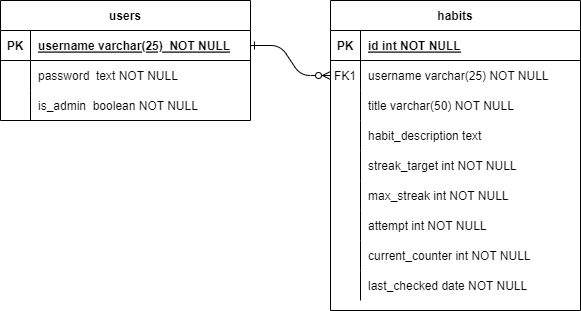

The diagram above was exported from draw.io. Its source (the exported page's mxGraphModel, read from the mxfile embedded in the PNG):
<mxGraphModel dx="920" dy="516" grid="1" gridSize="10" guides="1" tooltips="1" connect="1" arrows="1" fold="1" page="1" pageScale="1" pageWidth="850" pageHeight="1100" math="0" shadow="0" extFonts="Permanent Marker^https://fonts.googleapis.com/css?family=Permanent+Marker">
  <root>
    <mxCell id="0" />
    <mxCell id="1" parent="0" />
    <mxCell id="C-vyLk0tnHw3VtMMgP7b-1" value="" style="edgeStyle=entityRelationEdgeStyle;endArrow=ERzeroToMany;startArrow=ERone;endFill=1;startFill=0;" parent="1" source="C-vyLk0tnHw3VtMMgP7b-24" target="C-vyLk0tnHw3VtMMgP7b-6" edge="1">
      <mxGeometry width="100" height="100" relative="1" as="geometry">
        <mxPoint x="340" y="720" as="sourcePoint" />
        <mxPoint x="440" y="620" as="targetPoint" />
      </mxGeometry>
    </mxCell>
    <mxCell id="C-vyLk0tnHw3VtMMgP7b-2" value="habits" style="shape=table;startSize=30;container=1;collapsible=1;childLayout=tableLayout;fixedRows=1;rowLines=0;fontStyle=1;align=center;resizeLast=1;" parent="1" vertex="1">
      <mxGeometry x="450" y="120" width="250" height="310" as="geometry" />
    </mxCell>
    <mxCell id="C-vyLk0tnHw3VtMMgP7b-3" value="" style="shape=partialRectangle;collapsible=0;dropTarget=0;pointerEvents=0;fillColor=none;points=[[0,0.5],[1,0.5]];portConstraint=eastwest;top=0;left=0;right=0;bottom=1;" parent="C-vyLk0tnHw3VtMMgP7b-2" vertex="1">
      <mxGeometry y="30" width="250" height="30" as="geometry" />
    </mxCell>
    <mxCell id="C-vyLk0tnHw3VtMMgP7b-4" value="PK" style="shape=partialRectangle;overflow=hidden;connectable=0;fillColor=none;top=0;left=0;bottom=0;right=0;fontStyle=1;" parent="C-vyLk0tnHw3VtMMgP7b-3" vertex="1">
      <mxGeometry width="30" height="30" as="geometry">
        <mxRectangle width="30" height="30" as="alternateBounds" />
      </mxGeometry>
    </mxCell>
    <mxCell id="C-vyLk0tnHw3VtMMgP7b-5" value="id int NOT NULL " style="shape=partialRectangle;overflow=hidden;connectable=0;fillColor=none;top=0;left=0;bottom=0;right=0;align=left;spacingLeft=6;fontStyle=5;" parent="C-vyLk0tnHw3VtMMgP7b-3" vertex="1">
      <mxGeometry x="30" width="220" height="30" as="geometry">
        <mxRectangle width="220" height="30" as="alternateBounds" />
      </mxGeometry>
    </mxCell>
    <mxCell id="C-vyLk0tnHw3VtMMgP7b-6" value="" style="shape=partialRectangle;collapsible=0;dropTarget=0;pointerEvents=0;fillColor=none;points=[[0,0.5],[1,0.5]];portConstraint=eastwest;top=0;left=0;right=0;bottom=0;" parent="C-vyLk0tnHw3VtMMgP7b-2" vertex="1">
      <mxGeometry y="60" width="250" height="30" as="geometry" />
    </mxCell>
    <mxCell id="C-vyLk0tnHw3VtMMgP7b-7" value="FK1" style="shape=partialRectangle;overflow=hidden;connectable=0;fillColor=none;top=0;left=0;bottom=0;right=0;" parent="C-vyLk0tnHw3VtMMgP7b-6" vertex="1">
      <mxGeometry width="30" height="30" as="geometry">
        <mxRectangle width="30" height="30" as="alternateBounds" />
      </mxGeometry>
    </mxCell>
    <mxCell id="C-vyLk0tnHw3VtMMgP7b-8" value="username varchar(25) NOT NULL" style="shape=partialRectangle;overflow=hidden;connectable=0;fillColor=none;top=0;left=0;bottom=0;right=0;align=left;spacingLeft=6;" parent="C-vyLk0tnHw3VtMMgP7b-6" vertex="1">
      <mxGeometry x="30" width="220" height="30" as="geometry">
        <mxRectangle width="220" height="30" as="alternateBounds" />
      </mxGeometry>
    </mxCell>
    <mxCell id="C-vyLk0tnHw3VtMMgP7b-9" value="" style="shape=partialRectangle;collapsible=0;dropTarget=0;pointerEvents=0;fillColor=none;points=[[0,0.5],[1,0.5]];portConstraint=eastwest;top=0;left=0;right=0;bottom=0;" parent="C-vyLk0tnHw3VtMMgP7b-2" vertex="1">
      <mxGeometry y="90" width="250" height="30" as="geometry" />
    </mxCell>
    <mxCell id="C-vyLk0tnHw3VtMMgP7b-10" value="" style="shape=partialRectangle;overflow=hidden;connectable=0;fillColor=none;top=0;left=0;bottom=0;right=0;" parent="C-vyLk0tnHw3VtMMgP7b-9" vertex="1">
      <mxGeometry width="30" height="30" as="geometry">
        <mxRectangle width="30" height="30" as="alternateBounds" />
      </mxGeometry>
    </mxCell>
    <mxCell id="C-vyLk0tnHw3VtMMgP7b-11" value="title varchar(50) NOT NULL" style="shape=partialRectangle;overflow=hidden;connectable=0;fillColor=none;top=0;left=0;bottom=0;right=0;align=left;spacingLeft=6;" parent="C-vyLk0tnHw3VtMMgP7b-9" vertex="1">
      <mxGeometry x="30" width="220" height="30" as="geometry">
        <mxRectangle width="220" height="30" as="alternateBounds" />
      </mxGeometry>
    </mxCell>
    <mxCell id="VJz8Dow-v6W-vXtwKV9B-4" value="" style="shape=partialRectangle;collapsible=0;dropTarget=0;pointerEvents=0;fillColor=none;points=[[0,0.5],[1,0.5]];portConstraint=eastwest;top=0;left=0;right=0;bottom=0;" vertex="1" parent="C-vyLk0tnHw3VtMMgP7b-2">
      <mxGeometry y="120" width="250" height="30" as="geometry" />
    </mxCell>
    <mxCell id="VJz8Dow-v6W-vXtwKV9B-5" value="" style="shape=partialRectangle;overflow=hidden;connectable=0;fillColor=none;top=0;left=0;bottom=0;right=0;" vertex="1" parent="VJz8Dow-v6W-vXtwKV9B-4">
      <mxGeometry width="30" height="30" as="geometry">
        <mxRectangle width="30" height="30" as="alternateBounds" />
      </mxGeometry>
    </mxCell>
    <mxCell id="VJz8Dow-v6W-vXtwKV9B-6" value="habit_description text" style="shape=partialRectangle;overflow=hidden;connectable=0;fillColor=none;top=0;left=0;bottom=0;right=0;align=left;spacingLeft=6;" vertex="1" parent="VJz8Dow-v6W-vXtwKV9B-4">
      <mxGeometry x="30" width="220" height="30" as="geometry">
        <mxRectangle width="220" height="30" as="alternateBounds" />
      </mxGeometry>
    </mxCell>
    <mxCell id="VJz8Dow-v6W-vXtwKV9B-7" value="" style="shape=partialRectangle;collapsible=0;dropTarget=0;pointerEvents=0;fillColor=none;points=[[0,0.5],[1,0.5]];portConstraint=eastwest;top=0;left=0;right=0;bottom=0;" vertex="1" parent="C-vyLk0tnHw3VtMMgP7b-2">
      <mxGeometry y="150" width="250" height="30" as="geometry" />
    </mxCell>
    <mxCell id="VJz8Dow-v6W-vXtwKV9B-8" value="" style="shape=partialRectangle;overflow=hidden;connectable=0;fillColor=none;top=0;left=0;bottom=0;right=0;" vertex="1" parent="VJz8Dow-v6W-vXtwKV9B-7">
      <mxGeometry width="30" height="30" as="geometry">
        <mxRectangle width="30" height="30" as="alternateBounds" />
      </mxGeometry>
    </mxCell>
    <mxCell id="VJz8Dow-v6W-vXtwKV9B-9" value="streak_target int NOT NULL" style="shape=partialRectangle;overflow=hidden;connectable=0;fillColor=none;top=0;left=0;bottom=0;right=0;align=left;spacingLeft=6;" vertex="1" parent="VJz8Dow-v6W-vXtwKV9B-7">
      <mxGeometry x="30" width="220" height="30" as="geometry">
        <mxRectangle width="220" height="30" as="alternateBounds" />
      </mxGeometry>
    </mxCell>
    <mxCell id="VJz8Dow-v6W-vXtwKV9B-10" value="" style="shape=partialRectangle;collapsible=0;dropTarget=0;pointerEvents=0;fillColor=none;points=[[0,0.5],[1,0.5]];portConstraint=eastwest;top=0;left=0;right=0;bottom=0;" vertex="1" parent="C-vyLk0tnHw3VtMMgP7b-2">
      <mxGeometry y="180" width="250" height="30" as="geometry" />
    </mxCell>
    <mxCell id="VJz8Dow-v6W-vXtwKV9B-11" value="" style="shape=partialRectangle;overflow=hidden;connectable=0;fillColor=none;top=0;left=0;bottom=0;right=0;" vertex="1" parent="VJz8Dow-v6W-vXtwKV9B-10">
      <mxGeometry width="30" height="30" as="geometry">
        <mxRectangle width="30" height="30" as="alternateBounds" />
      </mxGeometry>
    </mxCell>
    <mxCell id="VJz8Dow-v6W-vXtwKV9B-12" value="max_streak int NOT NULL" style="shape=partialRectangle;overflow=hidden;connectable=0;fillColor=none;top=0;left=0;bottom=0;right=0;align=left;spacingLeft=6;" vertex="1" parent="VJz8Dow-v6W-vXtwKV9B-10">
      <mxGeometry x="30" width="220" height="30" as="geometry">
        <mxRectangle width="220" height="30" as="alternateBounds" />
      </mxGeometry>
    </mxCell>
    <mxCell id="VJz8Dow-v6W-vXtwKV9B-13" value="" style="shape=partialRectangle;collapsible=0;dropTarget=0;pointerEvents=0;fillColor=none;points=[[0,0.5],[1,0.5]];portConstraint=eastwest;top=0;left=0;right=0;bottom=0;" vertex="1" parent="C-vyLk0tnHw3VtMMgP7b-2">
      <mxGeometry y="210" width="250" height="30" as="geometry" />
    </mxCell>
    <mxCell id="VJz8Dow-v6W-vXtwKV9B-14" value="" style="shape=partialRectangle;overflow=hidden;connectable=0;fillColor=none;top=0;left=0;bottom=0;right=0;" vertex="1" parent="VJz8Dow-v6W-vXtwKV9B-13">
      <mxGeometry width="30" height="30" as="geometry">
        <mxRectangle width="30" height="30" as="alternateBounds" />
      </mxGeometry>
    </mxCell>
    <mxCell id="VJz8Dow-v6W-vXtwKV9B-15" value="attempt int NOT NULL" style="shape=partialRectangle;overflow=hidden;connectable=0;fillColor=none;top=0;left=0;bottom=0;right=0;align=left;spacingLeft=6;" vertex="1" parent="VJz8Dow-v6W-vXtwKV9B-13">
      <mxGeometry x="30" width="220" height="30" as="geometry">
        <mxRectangle width="220" height="30" as="alternateBounds" />
      </mxGeometry>
    </mxCell>
    <mxCell id="VJz8Dow-v6W-vXtwKV9B-16" value="" style="shape=partialRectangle;collapsible=0;dropTarget=0;pointerEvents=0;fillColor=none;points=[[0,0.5],[1,0.5]];portConstraint=eastwest;top=0;left=0;right=0;bottom=0;" vertex="1" parent="C-vyLk0tnHw3VtMMgP7b-2">
      <mxGeometry y="240" width="250" height="30" as="geometry" />
    </mxCell>
    <mxCell id="VJz8Dow-v6W-vXtwKV9B-17" value="" style="shape=partialRectangle;overflow=hidden;connectable=0;fillColor=none;top=0;left=0;bottom=0;right=0;" vertex="1" parent="VJz8Dow-v6W-vXtwKV9B-16">
      <mxGeometry width="30" height="30" as="geometry">
        <mxRectangle width="30" height="30" as="alternateBounds" />
      </mxGeometry>
    </mxCell>
    <mxCell id="VJz8Dow-v6W-vXtwKV9B-18" value="current_counter int NOT NULL" style="shape=partialRectangle;overflow=hidden;connectable=0;fillColor=none;top=0;left=0;bottom=0;right=0;align=left;spacingLeft=6;" vertex="1" parent="VJz8Dow-v6W-vXtwKV9B-16">
      <mxGeometry x="30" width="220" height="30" as="geometry">
        <mxRectangle width="220" height="30" as="alternateBounds" />
      </mxGeometry>
    </mxCell>
    <mxCell id="VJz8Dow-v6W-vXtwKV9B-19" value="" style="shape=partialRectangle;collapsible=0;dropTarget=0;pointerEvents=0;fillColor=none;points=[[0,0.5],[1,0.5]];portConstraint=eastwest;top=0;left=0;right=0;bottom=0;" vertex="1" parent="C-vyLk0tnHw3VtMMgP7b-2">
      <mxGeometry y="270" width="250" height="30" as="geometry" />
    </mxCell>
    <mxCell id="VJz8Dow-v6W-vXtwKV9B-20" value="" style="shape=partialRectangle;overflow=hidden;connectable=0;fillColor=none;top=0;left=0;bottom=0;right=0;" vertex="1" parent="VJz8Dow-v6W-vXtwKV9B-19">
      <mxGeometry width="30" height="30" as="geometry">
        <mxRectangle width="30" height="30" as="alternateBounds" />
      </mxGeometry>
    </mxCell>
    <mxCell id="VJz8Dow-v6W-vXtwKV9B-21" value="last_checked date NOT NULL" style="shape=partialRectangle;overflow=hidden;connectable=0;fillColor=none;top=0;left=0;bottom=0;right=0;align=left;spacingLeft=6;" vertex="1" parent="VJz8Dow-v6W-vXtwKV9B-19">
      <mxGeometry x="30" width="220" height="30" as="geometry">
        <mxRectangle width="220" height="30" as="alternateBounds" />
      </mxGeometry>
    </mxCell>
    <mxCell id="C-vyLk0tnHw3VtMMgP7b-23" value="users" style="shape=table;startSize=30;container=1;collapsible=1;childLayout=tableLayout;fixedRows=1;rowLines=0;fontStyle=1;align=center;resizeLast=1;" parent="1" vertex="1">
      <mxGeometry x="120" y="120" width="250" height="120" as="geometry" />
    </mxCell>
    <mxCell id="C-vyLk0tnHw3VtMMgP7b-24" value="" style="shape=partialRectangle;collapsible=0;dropTarget=0;pointerEvents=0;fillColor=none;points=[[0,0.5],[1,0.5]];portConstraint=eastwest;top=0;left=0;right=0;bottom=1;" parent="C-vyLk0tnHw3VtMMgP7b-23" vertex="1">
      <mxGeometry y="30" width="250" height="30" as="geometry" />
    </mxCell>
    <mxCell id="C-vyLk0tnHw3VtMMgP7b-25" value="PK" style="shape=partialRectangle;overflow=hidden;connectable=0;fillColor=none;top=0;left=0;bottom=0;right=0;fontStyle=1;" parent="C-vyLk0tnHw3VtMMgP7b-24" vertex="1">
      <mxGeometry width="30" height="30" as="geometry">
        <mxRectangle width="30" height="30" as="alternateBounds" />
      </mxGeometry>
    </mxCell>
    <mxCell id="C-vyLk0tnHw3VtMMgP7b-26" value="username varchar(25)  NOT NULL " style="shape=partialRectangle;overflow=hidden;connectable=0;fillColor=none;top=0;left=0;bottom=0;right=0;align=left;spacingLeft=6;fontStyle=5;" parent="C-vyLk0tnHw3VtMMgP7b-24" vertex="1">
      <mxGeometry x="30" width="220" height="30" as="geometry">
        <mxRectangle width="220" height="30" as="alternateBounds" />
      </mxGeometry>
    </mxCell>
    <mxCell id="C-vyLk0tnHw3VtMMgP7b-27" value="" style="shape=partialRectangle;collapsible=0;dropTarget=0;pointerEvents=0;fillColor=none;points=[[0,0.5],[1,0.5]];portConstraint=eastwest;top=0;left=0;right=0;bottom=0;" parent="C-vyLk0tnHw3VtMMgP7b-23" vertex="1">
      <mxGeometry y="60" width="250" height="30" as="geometry" />
    </mxCell>
    <mxCell id="C-vyLk0tnHw3VtMMgP7b-28" value="" style="shape=partialRectangle;overflow=hidden;connectable=0;fillColor=none;top=0;left=0;bottom=0;right=0;" parent="C-vyLk0tnHw3VtMMgP7b-27" vertex="1">
      <mxGeometry width="30" height="30" as="geometry">
        <mxRectangle width="30" height="30" as="alternateBounds" />
      </mxGeometry>
    </mxCell>
    <mxCell id="C-vyLk0tnHw3VtMMgP7b-29" value="password  text NOT NULL" style="shape=partialRectangle;overflow=hidden;connectable=0;fillColor=none;top=0;left=0;bottom=0;right=0;align=left;spacingLeft=6;" parent="C-vyLk0tnHw3VtMMgP7b-27" vertex="1">
      <mxGeometry x="30" width="220" height="30" as="geometry">
        <mxRectangle width="220" height="30" as="alternateBounds" />
      </mxGeometry>
    </mxCell>
    <mxCell id="VJz8Dow-v6W-vXtwKV9B-1" value="" style="shape=partialRectangle;collapsible=0;dropTarget=0;pointerEvents=0;fillColor=none;points=[[0,0.5],[1,0.5]];portConstraint=eastwest;top=0;left=0;right=0;bottom=0;" vertex="1" parent="C-vyLk0tnHw3VtMMgP7b-23">
      <mxGeometry y="90" width="250" height="30" as="geometry" />
    </mxCell>
    <mxCell id="VJz8Dow-v6W-vXtwKV9B-2" value="" style="shape=partialRectangle;overflow=hidden;connectable=0;fillColor=none;top=0;left=0;bottom=0;right=0;" vertex="1" parent="VJz8Dow-v6W-vXtwKV9B-1">
      <mxGeometry width="30" height="30" as="geometry">
        <mxRectangle width="30" height="30" as="alternateBounds" />
      </mxGeometry>
    </mxCell>
    <mxCell id="VJz8Dow-v6W-vXtwKV9B-3" value="is_admin  boolean NOT NULL" style="shape=partialRectangle;overflow=hidden;connectable=0;fillColor=none;top=0;left=0;bottom=0;right=0;align=left;spacingLeft=6;" vertex="1" parent="VJz8Dow-v6W-vXtwKV9B-1">
      <mxGeometry x="30" width="220" height="30" as="geometry">
        <mxRectangle width="220" height="30" as="alternateBounds" />
      </mxGeometry>
    </mxCell>
  </root>
</mxGraphModel>